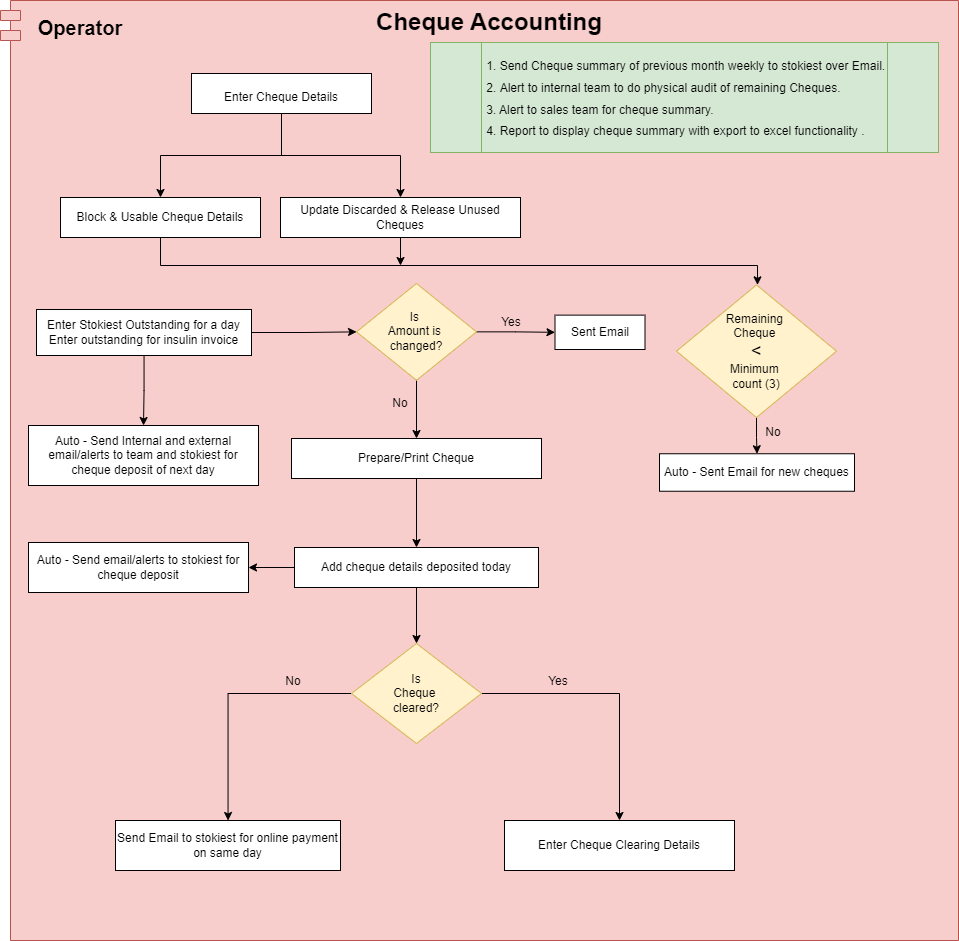

The diagram above was exported from draw.io. Its source (the exported page's mxGraphModel, read from the mxfile embedded in the PNG):
<mxGraphModel dx="1293" dy="786" grid="1" gridSize="10" guides="1" tooltips="1" connect="1" arrows="1" fold="1" page="1" pageScale="1" pageWidth="850" pageHeight="1100" math="0" shadow="0">
  <root>
    <mxCell id="0" />
    <mxCell id="1" parent="0" />
    <mxCell id="BiThWv8spcM5w8YlUsIG-1" value="Cheque Accounting" style="shape=module;align=left;spacingLeft=20;align=center;verticalAlign=top;fontSize=24;fontStyle=1;fillColor=#f8cecc;strokeColor=#b85450;" parent="1" vertex="1">
      <mxGeometry x="182" y="85" width="958" height="940" as="geometry" />
    </mxCell>
    <mxCell id="BiThWv8spcM5w8YlUsIG-14" value="" style="edgeStyle=orthogonalEdgeStyle;rounded=0;orthogonalLoop=1;jettySize=auto;html=1;fontSize=12;" parent="1" source="BiThWv8spcM5w8YlUsIG-2" target="BiThWv8spcM5w8YlUsIG-3" edge="1">
      <mxGeometry relative="1" as="geometry" />
    </mxCell>
    <mxCell id="OsT4qZ5h6DS3M5eTL2kB-1" style="edgeStyle=orthogonalEdgeStyle;rounded=0;orthogonalLoop=1;jettySize=auto;html=1;" parent="1" source="BiThWv8spcM5w8YlUsIG-2" target="BiThWv8spcM5w8YlUsIG-4" edge="1">
      <mxGeometry relative="1" as="geometry" />
    </mxCell>
    <mxCell id="BiThWv8spcM5w8YlUsIG-2" value="&lt;font style=&quot;font-size: 12px&quot;&gt;Enter Cheque Details&lt;/font&gt;" style="rounded=0;whiteSpace=wrap;html=1;fontSize=24;align=center;" parent="1" vertex="1">
      <mxGeometry x="373" y="158" width="180" height="40" as="geometry" />
    </mxCell>
    <mxCell id="lBp_zuBSoori4RDd9jwG-1" value="" style="edgeStyle=orthogonalEdgeStyle;rounded=0;orthogonalLoop=1;jettySize=auto;html=1;fontSize=20;entryX=0.5;entryY=0;entryDx=0;entryDy=0;" edge="1" parent="1" source="BiThWv8spcM5w8YlUsIG-3" target="OsT4qZ5h6DS3M5eTL2kB-6">
      <mxGeometry relative="1" as="geometry">
        <Array as="points">
          <mxPoint x="342" y="350" />
          <mxPoint x="939" y="350" />
        </Array>
      </mxGeometry>
    </mxCell>
    <mxCell id="BiThWv8spcM5w8YlUsIG-3" value="Block &amp;amp; Usable Cheque Details" style="rounded=0;whiteSpace=wrap;html=1;fontSize=12;" parent="1" vertex="1">
      <mxGeometry x="242" y="282" width="200" height="40" as="geometry" />
    </mxCell>
    <mxCell id="OsT4qZ5h6DS3M5eTL2kB-8" style="edgeStyle=orthogonalEdgeStyle;rounded=0;orthogonalLoop=1;jettySize=auto;html=1;exitX=0.5;exitY=1;exitDx=0;exitDy=0;fontSize=18;" parent="1" source="BiThWv8spcM5w8YlUsIG-4" edge="1">
      <mxGeometry relative="1" as="geometry">
        <mxPoint x="580" y="304" as="targetPoint" />
      </mxGeometry>
    </mxCell>
    <mxCell id="lBp_zuBSoori4RDd9jwG-4" value="" style="edgeStyle=orthogonalEdgeStyle;rounded=0;orthogonalLoop=1;jettySize=auto;html=1;fontSize=20;" edge="1" parent="1" source="BiThWv8spcM5w8YlUsIG-4">
      <mxGeometry relative="1" as="geometry">
        <mxPoint x="582" y="350" as="targetPoint" />
        <Array as="points" />
      </mxGeometry>
    </mxCell>
    <mxCell id="BiThWv8spcM5w8YlUsIG-4" value="Update Discarded &amp;amp; Release Unused Cheques" style="rounded=0;whiteSpace=wrap;html=1;fontSize=12;" parent="1" vertex="1">
      <mxGeometry x="462" y="282" width="240" height="40" as="geometry" />
    </mxCell>
    <mxCell id="BiThWv8spcM5w8YlUsIG-18" value="" style="edgeStyle=orthogonalEdgeStyle;rounded=0;orthogonalLoop=1;jettySize=auto;html=1;fontSize=12;" parent="1" source="BiThWv8spcM5w8YlUsIG-5" target="BiThWv8spcM5w8YlUsIG-6" edge="1">
      <mxGeometry relative="1" as="geometry" />
    </mxCell>
    <mxCell id="TuVxRTUPgFCBbSKjYLUR-9" value="" style="edgeStyle=orthogonalEdgeStyle;rounded=0;orthogonalLoop=1;jettySize=auto;html=1;" parent="1" source="BiThWv8spcM5w8YlUsIG-5" target="TuVxRTUPgFCBbSKjYLUR-1" edge="1">
      <mxGeometry relative="1" as="geometry" />
    </mxCell>
    <mxCell id="BiThWv8spcM5w8YlUsIG-5" value="Enter Stokiest Outstanding for a day&lt;br&gt;Enter outstanding for insulin invoice" style="rounded=0;whiteSpace=wrap;html=1;fontSize=12;" parent="1" vertex="1">
      <mxGeometry x="218" y="394" width="215" height="46" as="geometry" />
    </mxCell>
    <mxCell id="BiThWv8spcM5w8YlUsIG-6" value="Auto - Send Internal and external email/alerts to team and stokiest for cheque deposit of next day" style="rounded=0;whiteSpace=wrap;html=1;fontSize=12;" parent="1" vertex="1">
      <mxGeometry x="210" y="510" width="230" height="60" as="geometry" />
    </mxCell>
    <mxCell id="vnRbmBPXO4EJzJuY8Lw3-1" value="" style="edgeStyle=orthogonalEdgeStyle;rounded=0;orthogonalLoop=1;jettySize=auto;html=1;" parent="1" source="BiThWv8spcM5w8YlUsIG-7" target="BiThWv8spcM5w8YlUsIG-8" edge="1">
      <mxGeometry relative="1" as="geometry" />
    </mxCell>
    <mxCell id="BiThWv8spcM5w8YlUsIG-7" value="Prepare/Print Cheque" style="rounded=0;whiteSpace=wrap;html=1;fontSize=12;" parent="1" vertex="1">
      <mxGeometry x="473" y="523" width="250" height="40" as="geometry" />
    </mxCell>
    <mxCell id="OsT4qZ5h6DS3M5eTL2kB-5" value="" style="edgeStyle=orthogonalEdgeStyle;rounded=0;orthogonalLoop=1;jettySize=auto;html=1;" parent="1" source="BiThWv8spcM5w8YlUsIG-8" target="OsT4qZ5h6DS3M5eTL2kB-3" edge="1">
      <mxGeometry relative="1" as="geometry" />
    </mxCell>
    <mxCell id="OSOgnJL2P4_0m_U6XuCT-11" value="" style="edgeStyle=orthogonalEdgeStyle;rounded=0;orthogonalLoop=1;jettySize=auto;html=1;fontSize=18;" parent="1" source="BiThWv8spcM5w8YlUsIG-8" target="OsT4qZ5h6DS3M5eTL2kB-13" edge="1">
      <mxGeometry relative="1" as="geometry" />
    </mxCell>
    <mxCell id="BiThWv8spcM5w8YlUsIG-8" value="Add cheque details deposited today" style="rounded=0;whiteSpace=wrap;html=1;fontSize=12;" parent="1" vertex="1">
      <mxGeometry x="476" y="632" width="244" height="40" as="geometry" />
    </mxCell>
    <mxCell id="BiThWv8spcM5w8YlUsIG-9" value="Enter Cheque Clearing Details" style="rounded=0;whiteSpace=wrap;html=1;fontSize=12;" parent="1" vertex="1">
      <mxGeometry x="686" y="905" width="230" height="50" as="geometry" />
    </mxCell>
    <mxCell id="BiThWv8spcM5w8YlUsIG-10" value="Auto - Sent Email for new cheques" style="rounded=0;whiteSpace=wrap;html=1;fontSize=12;" parent="1" vertex="1">
      <mxGeometry x="841" y="538.25" width="195" height="37.5" as="geometry" />
    </mxCell>
    <mxCell id="OsT4qZ5h6DS3M5eTL2kB-3" value="Auto - Send email/alerts to stokiest for cheque deposit" style="rounded=0;whiteSpace=wrap;html=1;fontSize=12;" parent="1" vertex="1">
      <mxGeometry x="210" y="627" width="220" height="50" as="geometry" />
    </mxCell>
    <mxCell id="OsT4qZ5h6DS3M5eTL2kB-11" value="" style="edgeStyle=orthogonalEdgeStyle;rounded=0;orthogonalLoop=1;jettySize=auto;html=1;fontSize=18;" parent="1" source="OsT4qZ5h6DS3M5eTL2kB-6" target="BiThWv8spcM5w8YlUsIG-10" edge="1">
      <mxGeometry relative="1" as="geometry" />
    </mxCell>
    <mxCell id="OsT4qZ5h6DS3M5eTL2kB-6" value="&lt;span&gt;&amp;nbsp;Remaining&amp;nbsp; &lt;br&gt;Cheque &lt;br&gt;&lt;span style=&quot;font-size: 18px&quot;&gt;&amp;lt;&lt;/span&gt;&lt;br&gt;Minimum &lt;br&gt;count (3)&lt;/span&gt;" style="rhombus;whiteSpace=wrap;html=1;fillColor=#fff2cc;strokeColor=#d6b656;" parent="1" vertex="1">
      <mxGeometry x="858" y="369.38" width="160" height="132.62" as="geometry" />
    </mxCell>
    <mxCell id="OSOgnJL2P4_0m_U6XuCT-2" value="" style="edgeStyle=orthogonalEdgeStyle;rounded=0;orthogonalLoop=1;jettySize=auto;html=1;exitX=0;exitY=0.5;exitDx=0;exitDy=0;" parent="1" source="OsT4qZ5h6DS3M5eTL2kB-13" target="OSOgnJL2P4_0m_U6XuCT-1" edge="1">
      <mxGeometry relative="1" as="geometry" />
    </mxCell>
    <mxCell id="OSOgnJL2P4_0m_U6XuCT-19" value="" style="edgeStyle=orthogonalEdgeStyle;rounded=0;orthogonalLoop=1;jettySize=auto;html=1;fontSize=18;entryX=0.5;entryY=0;entryDx=0;entryDy=0;exitX=1;exitY=0.5;exitDx=0;exitDy=0;" parent="1" source="OsT4qZ5h6DS3M5eTL2kB-13" target="BiThWv8spcM5w8YlUsIG-9" edge="1">
      <mxGeometry relative="1" as="geometry">
        <mxPoint x="830" y="669" as="targetPoint" />
      </mxGeometry>
    </mxCell>
    <mxCell id="OsT4qZ5h6DS3M5eTL2kB-13" value="Is&lt;br&gt;Cheque &lt;br&gt;cleared?" style="rhombus;whiteSpace=wrap;html=1;fillColor=#fff2cc;strokeColor=#d6b656;" parent="1" vertex="1">
      <mxGeometry x="533" y="728" width="130" height="100" as="geometry" />
    </mxCell>
    <mxCell id="OsT4qZ5h6DS3M5eTL2kB-14" value="&lt;span style=&quot;font-size: 12px&quot;&gt;&amp;nbsp;1. Send Cheque summary of previous month weekly to stokiest over Email.&lt;/span&gt;&lt;br style=&quot;font-size: 12px&quot;&gt;&lt;span style=&quot;font-size: 12px&quot;&gt;&amp;nbsp;2. Alert to internal team to do physical audit of remaining Cheques.&lt;/span&gt;&lt;br&gt;&lt;span style=&quot;font-size: 12px&quot;&gt;&amp;nbsp;3.&amp;nbsp;Alert to sales team for cheque summary.&lt;br&gt;&amp;nbsp;4. Report to display cheque summary with export to excel functionality .&lt;br&gt;&lt;/span&gt;" style="shape=process;whiteSpace=wrap;html=1;backgroundOutline=1;fontSize=18;fillColor=#d5e8d4;strokeColor=#82b366;align=left;" parent="1" vertex="1">
      <mxGeometry x="612" y="127" width="508" height="110" as="geometry" />
    </mxCell>
    <mxCell id="OSOgnJL2P4_0m_U6XuCT-1" value="Send Email to stokiest for online payment on same day" style="whiteSpace=wrap;html=1;" parent="1" vertex="1">
      <mxGeometry x="297" y="905" width="225" height="50" as="geometry" />
    </mxCell>
    <mxCell id="OSOgnJL2P4_0m_U6XuCT-3" value="No" style="text;html=1;strokeColor=none;fillColor=none;align=center;verticalAlign=middle;whiteSpace=wrap;rounded=0;" parent="1" vertex="1">
      <mxGeometry x="925" y="502" width="60" height="30" as="geometry" />
    </mxCell>
    <mxCell id="OSOgnJL2P4_0m_U6XuCT-4" value="No" style="text;html=1;strokeColor=none;fillColor=none;align=center;verticalAlign=middle;whiteSpace=wrap;rounded=0;" parent="1" vertex="1">
      <mxGeometry x="445" y="751" width="60" height="30" as="geometry" />
    </mxCell>
    <mxCell id="OSOgnJL2P4_0m_U6XuCT-10" value="&lt;font size=&quot;1&quot;&gt;&lt;b style=&quot;font-size: 20px&quot;&gt;Operator&lt;/b&gt;&lt;/font&gt;" style="text;html=1;strokeColor=none;fillColor=none;align=center;verticalAlign=middle;whiteSpace=wrap;rounded=0;" parent="1" vertex="1">
      <mxGeometry x="227" y="97" width="70" height="30" as="geometry" />
    </mxCell>
    <mxCell id="OSOgnJL2P4_0m_U6XuCT-20" value="Yes" style="text;html=1;strokeColor=none;fillColor=none;align=center;verticalAlign=middle;whiteSpace=wrap;rounded=0;" parent="1" vertex="1">
      <mxGeometry x="710" y="751" width="60" height="30" as="geometry" />
    </mxCell>
    <mxCell id="TuVxRTUPgFCBbSKjYLUR-8" value="" style="edgeStyle=orthogonalEdgeStyle;rounded=0;orthogonalLoop=1;jettySize=auto;html=1;" parent="1" source="TuVxRTUPgFCBbSKjYLUR-1" target="BiThWv8spcM5w8YlUsIG-7" edge="1">
      <mxGeometry relative="1" as="geometry" />
    </mxCell>
    <mxCell id="TuVxRTUPgFCBbSKjYLUR-10" value="" style="edgeStyle=orthogonalEdgeStyle;rounded=0;orthogonalLoop=1;jettySize=auto;html=1;" parent="1" source="TuVxRTUPgFCBbSKjYLUR-1" target="TuVxRTUPgFCBbSKjYLUR-2" edge="1">
      <mxGeometry relative="1" as="geometry" />
    </mxCell>
    <mxCell id="TuVxRTUPgFCBbSKjYLUR-1" value="Is &lt;br&gt;Amount is &lt;br&gt;changed?" style="rhombus;whiteSpace=wrap;html=1;fillColor=#fff2cc;strokeColor=#d6b656;" parent="1" vertex="1">
      <mxGeometry x="538" y="368" width="120" height="96.75" as="geometry" />
    </mxCell>
    <mxCell id="TuVxRTUPgFCBbSKjYLUR-2" value="Sent Email" style="rounded=0;whiteSpace=wrap;html=1;" parent="1" vertex="1">
      <mxGeometry x="736.5" y="399.63" width="90" height="34.37" as="geometry" />
    </mxCell>
    <mxCell id="TuVxRTUPgFCBbSKjYLUR-5" value="Yes" style="text;html=1;strokeColor=none;fillColor=none;align=center;verticalAlign=middle;whiteSpace=wrap;rounded=0;" parent="1" vertex="1">
      <mxGeometry x="668" y="397" width="50" height="20" as="geometry" />
    </mxCell>
    <mxCell id="TuVxRTUPgFCBbSKjYLUR-12" value="No" style="text;html=1;strokeColor=none;fillColor=none;align=center;verticalAlign=middle;whiteSpace=wrap;rounded=0;" parent="1" vertex="1">
      <mxGeometry x="552" y="478" width="60" height="20" as="geometry" />
    </mxCell>
  </root>
</mxGraphModel>